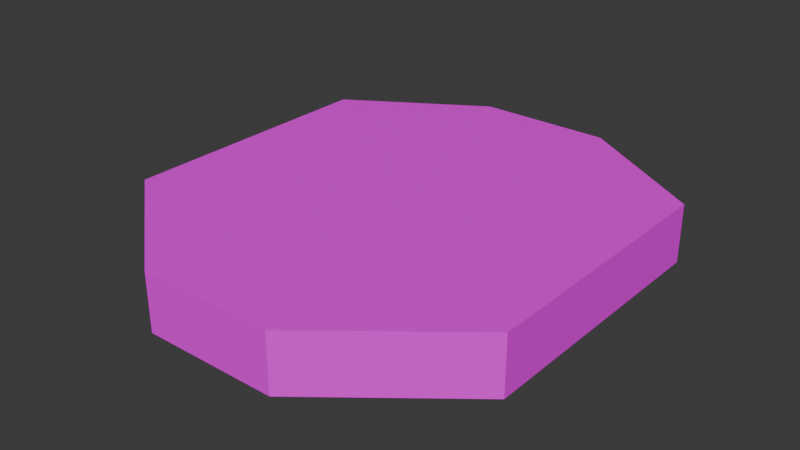 # Source: octoplatform.blend  (saved by Blender 4.1.24; exported with 4.5.12 LTS)
import bpy
from mathutils import Matrix  # noqa: F401  (used for matrix-valued properties, if any)

bpy.ops.wm.read_factory_settings(use_empty=True)
scene = bpy.context.scene
scene.name = 'Scene'

# ---- collections
col_collection = bpy.data.collections.new('Collection'); scene.collection.children.link(col_collection)

# ---- images (referenced by path relative to the original .blend; pixels are not part of the script)
import os
ASSET_DIR = os.environ.get("B2B_ASSET_DIR", "")  # directory of the original .blend (textures are referenced by path, not embedded)
HERE = os.path.dirname(os.path.abspath(__file__))  # packed textures are extracted next to this script under _unpacked/

def load_image(name, relpath, width, height, colorspace="sRGB"):
    """Load a texture the original file referenced (path relative to the .blend, or extracted next to this script)."""
    p = next((c for c in (os.path.join(HERE, relpath), os.path.join(ASSET_DIR, relpath)) if relpath and os.path.exists(c)), "")
    if p:
        img = bpy.data.images.load(p, check_existing=True)
        img.name = name
    else:  # same state as the original file: an image datablock whose file is absent (Cycles renders it pink)
        img = bpy.data.images.new(name, width, height)
        img.source = "FILE"
        img.filepath = "//" + (relpath or name)
    img.colorspace_settings.name = colorspace
    return img
img_mountain_rock_seamless_texture_2048x2048_png = load_image('Mountain rock seamless texture 2048x2048.png', 'textures/Mountain rock seamless texture 2048x2048.png', 1024, 1024, 'sRGB')
img_checker_png = load_image('Checker.png', 'Checker.png', 1024, 1024, 'sRGB')

# ---- materials (node trees are filled in below, after node groups)
mat_surfacestone = bpy.data.materials.new('surfaceStone')
mat_surfacestone.use_backface_culling = True
mat_surfacestone.use_transparent_shadow = False
mat_surfacestone.roughness = 0.5
mat_surfacetile = bpy.data.materials.new('surfaceTile')
mat_surfacetile.use_backface_culling = True
mat_surfacetile.use_transparent_shadow = False
mat_surfacetile.diffuse_color = (0.8, 0.6488, 0.04135, 1.0)
mat_surfacetile.roughness = 0.5

# ---- material node trees
mat_surfacestone.use_nodes = True; mat_surfacestone.node_tree.nodes.clear()
_N = mat_surfacestone.node_tree.nodes; _L = mat_surfacestone.node_tree.links
n0 = _N.new('ShaderNodeBsdfPrincipled'); n0.name = 'Principled BSDF'; n0.location = (10, 300)
n0.inputs[27].default_value = (0.0, 0.0, 0.0, 1.0)
n0.inputs[28].default_value = 1.0
n1 = _N.new('ShaderNodeOutputMaterial'); n1.name = 'Material Output'; n1.location = (300, 300)
n2 = _N.new('ShaderNodeNormalMap'); n2.name = 'Normal Map'; n2.location = (-300, -300)
n2.label = 'Normal/Map'
n2.inputs[0].default_value = 0.0
n3 = _N.new('ShaderNodeTexImage'); n3.name = 'Image Texture'; n3.location = (-280, 278)
n3.image = img_mountain_rock_seamless_texture_2048x2048_png
_L.new(n0.outputs[0], n1.inputs[0])
_L.new(n2.outputs[0], n0.inputs[5])
_L.new(n3.outputs[0], n0.inputs[0])
n1.is_active_output = True
mat_surfacetile.use_nodes = True; mat_surfacetile.node_tree.nodes.clear()
_N = mat_surfacetile.node_tree.nodes; _L = mat_surfacetile.node_tree.links
n0 = _N.new('ShaderNodeBsdfPrincipled'); n0.name = 'Principled BSDF'; n0.location = (10, 300)
n0.inputs[27].default_value = (0.0, 0.0, 0.0, 1.0)
n0.inputs[28].default_value = 1.0
n1 = _N.new('ShaderNodeOutputMaterial'); n1.name = 'Material Output'; n1.location = (300, 300)
n2 = _N.new('ShaderNodeNormalMap'); n2.name = 'Normal Map'; n2.location = (-300, -300)
n2.label = 'Normal/Map'
n2.inputs[0].default_value = 0.0
n3 = _N.new('ShaderNodeTexImage'); n3.name = 'Image Texture'; n3.location = (-280, 278)
n3.image = img_checker_png
_L.new(n0.outputs[0], n1.inputs[0])
_L.new(n2.outputs[0], n0.inputs[5])
_L.new(n3.outputs[0], n0.inputs[0])
n1.is_active_output = True

# ---- world
world_world = bpy.data.worlds.new('World'); scene.world = world_world
world_world.use_nodes = True; world_world.node_tree.nodes.clear()
_N = world_world.node_tree.nodes; _L = world_world.node_tree.links
n0 = _N.new('ShaderNodeOutputWorld'); n0.name = 'World Output'; n0.location = (300, 300)
n1 = _N.new('ShaderNodeBackground'); n1.name = 'Background'; n1.location = (10, 300)
n1.inputs[0].default_value = (0.05088, 0.05088, 0.05088, 1.0)
_L.new(n1.outputs[0], n0.inputs[0])
n0.is_active_output = True
world_world.color = (0.05088, 0.05088, 0.05088)
world_world.use_sun_shadow = False
world_world.sun_shadow_jitter_overblur = 0.0

# ---- meshes
me_plane_002 = bpy.data.meshes.new('Plane.002')
me_plane_002.from_pydata([(-3.5, -2.233, 0.5), (3.5, -2.233, 0.5), (-3.5, 2.434, 0.5), (3.5, 2.434, 0.5), (1.167, -4.101, 0.5), (-1.167, -4.101, 0.5), (-1.167, 3.899, 0.5), (1.167, 3.899, 0.5), (-3.5, -2.233, -0.5), (3.5, -2.233, -0.5), (-3.5, 2.434, -0.5), (3.5, 2.434, -0.5), (1.167, -4.101, -0.5), (-1.167, -4.101, -0.5), (-1.167, 3.899, -0.5), (1.167, 3.899, -0.5)], [], [(4, 1, 3, 7), (0, 5, 6, 2), (5, 4, 7, 6), (12, 15, 11, 9), (8, 10, 14, 13), (13, 14, 15, 12), (0, 2, 10, 8), (5, 0, 8, 13), (3, 1, 9, 11), (7, 3, 11, 15), (1, 4, 12, 9), (4, 5, 13, 12), (2, 6, 14, 10), (6, 7, 15, 14)])
me_plane_002.polygons.foreach_set('use_smooth', [True] * 14)
me_plane_002.polygons.foreach_set('material_index', [1, 1, 1, 0, 0, 0, 0, 0, 0, 0, 0, 0, 0, 0])
_k = set([(0, 2), (0, 5), (0, 8), (1, 3), (1, 4), (1, 9), (2, 6), (2, 10), (3, 7), (3, 11), (4, 5), (4, 12), (5, 13), (6, 7), (6, 14), (7, 15), (8, 10), (8, 13), (9, 11), (9, 12), (10, 14), (11, 15), (12, 13), (14, 15)])
me_plane_002.attributes.new('sharp_edge', 'BOOLEAN', 'EDGE').data.foreach_set('value', [ (min(e.vertices), max(e.vertices)) in _k for e in me_plane_002.edges])
_uv = me_plane_002.uv_layers.new(name='UVMap')
_uv.uv.foreach_set('vector', [1.606, -5.88, 2.271, -5.347, 2.271, -4.016, 1.606, -3.598, 0.2748, -5.347, 0.9403, -5.88, 0.9403, -3.598, 0.2748, -4.016, 0.9403, -5.88, 1.606, -5.88, 1.606, -3.598, 0.9403, -3.598, 1.606, -5.88, 1.606, -3.598, 2.271, -4.016, 2.271, -5.347, 0.2748, -5.347, 0.2748, -4.016, 0.9403, -3.598, 0.9403, -5.88, 0.9403, -5.88, 0.9403, -3.598, 1.606, -3.598, 1.606, -5.88, -5.294, 2.862, -3.963, 2.862, -3.963, 2.577, -5.294, 2.577, 0.9403, 2.862, 0.2748, 2.862, 0.2748, 2.577, 0.9403, 2.577, -3.963, 2.862, -5.294, 2.862, -5.294, 2.577, -3.963, 2.577, 1.606, 2.862, 2.271, 2.862, 2.271, 2.577, 1.606, 2.577, 2.271, 2.862, 1.606, 2.862, 1.606, 2.577, 2.271, 2.577, 1.606, 2.862, 0.9403, 2.862, 0.9403, 2.577, 1.606, 2.577, 0.2748, 2.862, 0.9403, 2.862, 0.9403, 2.577, 0.2748, 2.577, 0.9403, 2.862, 1.606, 2.862, 1.606, 2.577, 0.9403, 2.577])
me_plane_002.materials.append(mat_surfacestone)
me_plane_002.materials.append(mat_surfacetile)
me_plane_002.update()
me_plane_002.normals_split_custom_set([tuple(v) for v in zip(*[iter([0.0, 0.0, 1.0, 0.0, 0.0, 1.0, 0.0, 0.0, 1.0, 0.0, 0.0, 1.0, 0.0, 0.0, 1.0, 0.0, 0.0, 1.0, 0.0, 0.0, 1.0, 0.0, 0.0, 1.0, 0.0, 0.0, 1.0, 0.0, 0.0, 1.0, 0.0, 0.0, 1.0, 0.0, 0.0, 1.0, 0.0, 0.0, -1.0, 0.0, 0.0, -1.0, 0.0, 0.0, -1.0, 0.0, 0.0, -1.0, 0.0, 0.0, -1.0, 0.0, 0.0, -1.0, 0.0, 0.0, -1.0, 0.0, 0.0, -1.0, 0.0, 0.0, -1.0, 0.0, 0.0, -1.0, 0.0, 0.0, -1.0, 0.0, 0.0, -1.0, -1.0, 0.0, 0.0, -1.0, 0.0, 0.0, -1.0, 0.0, 0.0, -1.0, 0.0, 0.0, -0.625, -0.7806, 0.0, -0.625, -0.7806, 0.0, -0.625, -0.7806, 0.0, -0.625, -0.7806, 0.0, 1.0, 0.0, 0.0, 1.0, 0.0, 0.0, 1.0, 0.0, 0.0, 1.0, 0.0, 0.0, 0.5318, 0.8469, 0.0, 0.5318, 0.8469, 0.0, 0.5318, 0.8469, 0.0, 0.5318, 0.8469, 0.0, 0.625, -0.7806, 0.0, 0.625, -0.7806, 0.0, 0.625, -0.7806, 0.0, 0.625, -0.7806, 0.0, 0.0, -1.0, 0.0, 0.0, -1.0, 0.0, 0.0, -1.0, 0.0, 0.0, -1.0, 0.0, -0.5318, 0.8469, 0.0, -0.5318, 0.8469, 0.0, -0.5318, 0.8469, 0.0, -0.5318, 0.8469, 0.0, 0.0, 1.0, 0.0, 0.0, 1.0, 0.0, 0.0, 1.0, 0.0, 0.0, 1.0, 0.0])] * 3)])

# ---- objects
ob_object_001 = bpy.data.objects.new('object.001', me_plane_002)

# ---- transforms, parenting, visibility, modifiers, constraints
ob_object_001.location = (0.0, 0.0, 0.0)
ob_object_001.rotation_euler = (-1.629e-07, 0.0, 0.0)
ob_object_001.color = (0.8, 0.8, 0.8, 1.0)

# ---- collection membership
col_collection.objects.link(ob_object_001)

# ---- scene / render settings (as saved in the file)
scene.frame_start = 1; scene.frame_end = 250; scene.frame_set(1)
scene.render.engine = 'BLENDER_EEVEE_NEXT'
scene.cycles.sampling_pattern = 'TABULATED_SOBOL'
scene.eevee.ray_tracing_options.trace_max_roughness = 0.0
bpy.context.view_layer.update()

# ---- added for rendering (the .blend has no active camera and no usable light): camera, sun
cam_auto = bpy.data.cameras.new('AutoCamera')
cam_auto.lens = 50.0
cam_auto.sensor_width = 36.0
cam_auto.clip_end = 1000.0
ob_auto_camera = bpy.data.objects.new('AutoCamera', cam_auto)
scene.collection.objects.link(ob_auto_camera)
ob_auto_camera.location = (9.8787, -11.9551, 7.90296)
ob_auto_camera.rotation_euler = (1.09748, -7.21219e-08, 0.694738)
scene.camera = ob_auto_camera
light_auto_sun = bpy.data.lights.new('AutoSun', 'SUN')
light_auto_sun.energy = 3.0
light_auto_sun.angle = 0.0523599
ob_auto_sun = bpy.data.objects.new('AutoSun', light_auto_sun)
scene.collection.objects.link(ob_auto_sun)
ob_auto_sun.rotation_euler = (0.872665, 0.174533, 0.523599)
bpy.context.view_layer.update()
